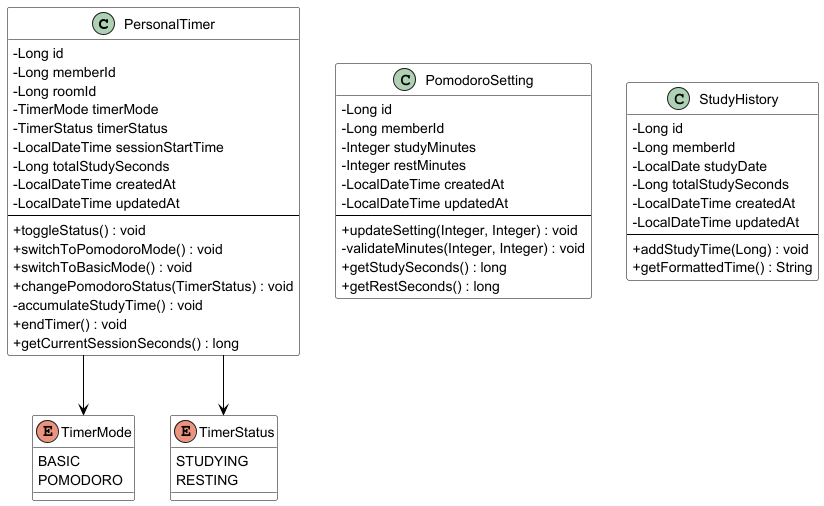

The diagram above was rendered by PlantUML. Its source (embedded in the PNG):
@startuml Timer_Entity_Diagram

skinparam classAttributeIconSize 0
skinparam linetype ortho
skinparam backgroundColor #FFFFFF
skinparam class {
    BackgroundColor #FFFFFF
    BorderColor #000000
    ArrowColor #000000
}

class PersonalTimer {
    -Long id
    -Long memberId
    -Long roomId
    -TimerMode timerMode
    -TimerStatus timerStatus
    -LocalDateTime sessionStartTime
    -Long totalStudySeconds
    -LocalDateTime createdAt
    -LocalDateTime updatedAt
    --
    +toggleStatus() : void
    +switchToPomodoroMode() : void
    +switchToBasicMode() : void
    +changePomodoroStatus(TimerStatus) : void
    -accumulateStudyTime() : void
    +endTimer() : void
    +getCurrentSessionSeconds() : long
}

class PomodoroSetting {
    -Long id
    -Long memberId
    -Integer studyMinutes
    -Integer restMinutes
    -LocalDateTime createdAt
    -LocalDateTime updatedAt
    --
    +updateSetting(Integer, Integer) : void
    -validateMinutes(Integer, Integer) : void
    +getStudySeconds() : long
    +getRestSeconds() : long
}

class StudyHistory {
    -Long id
    -Long memberId
    -LocalDate studyDate
    -Long totalStudySeconds
    -LocalDateTime createdAt
    -LocalDateTime updatedAt
    --
    +addStudyTime(Long) : void
    +getFormattedTime() : String
}

enum TimerMode {
    BASIC
    POMODORO
}

enum TimerStatus {
    STUDYING
    RESTING
}

PersonalTimer --> TimerMode
PersonalTimer --> TimerStatus

@enduml